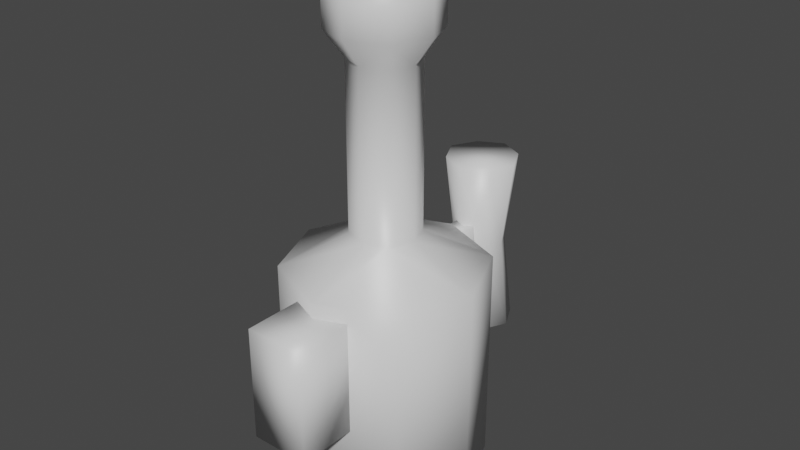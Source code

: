 # Source: blaster_004.blend  (saved by Blender 3.0.42; exported with 4.5.12 LTS)
import bpy
from mathutils import Matrix  # noqa: F401  (used for matrix-valued properties, if any)

bpy.ops.wm.read_factory_settings(use_empty=True)
scene = bpy.context.scene
scene.name = 'Scene'

# ---- collections
col_collection = bpy.data.collections.new('Collection'); scene.collection.children.link(col_collection)

# ---- materials (node trees are filled in below, after node groups)
mat_blaster_004 = bpy.data.materials.new('blaster_004')
mat_blaster_004.alpha_threshold = 0.0
mat_blaster_004.use_transparent_shadow = False
mat_blaster_004.line_color = (0.0, 0.0, 0.0, 1.0)

# ---- material node trees
mat_blaster_004.use_nodes = True; mat_blaster_004.node_tree.nodes.clear()
_N = mat_blaster_004.node_tree.nodes; _L = mat_blaster_004.node_tree.links
n0 = _N.new('ShaderNodeOutputMaterial'); n0.name = 'Material Output'; n0.location = (300, 300)
n1 = _N.new('ShaderNodeBsdfPrincipled'); n1.name = 'Principled BSDF'; n1.location = (10, 300)
n1.distribution = 'GGX'
n1.subsurface_method = 'RANDOM_WALK_SKIN'
n1.inputs[2].default_value = 0.4
n1.inputs[3].default_value = 1.45
n1.inputs[27].default_value = (0.0, 0.0, 0.0, 1.0)
n1.inputs[28].default_value = 1.0
_L.new(n1.outputs[0], n0.inputs[0])
n0.is_active_output = True

# ---- world
world_world = bpy.data.worlds.new('World'); scene.world = world_world
world_world.use_nodes = True; world_world.node_tree.nodes.clear()
_N = world_world.node_tree.nodes; _L = world_world.node_tree.links
n0 = _N.new('ShaderNodeOutputWorld'); n0.name = 'World Output'; n0.location = (300, 300)
n1 = _N.new('ShaderNodeBackground'); n1.name = 'Background'; n1.location = (10, 300)
n1.inputs[0].default_value = (0.05088, 0.05088, 0.05088, 1.0)
_L.new(n1.outputs[0], n0.inputs[0])
n0.is_active_output = True
world_world.color = (0.05088, 0.05088, 0.05088)
world_world.use_sun_shadow = False
world_world.sun_shadow_jitter_overblur = 0.0

# ---- meshes
me_cube_001 = bpy.data.meshes.new('Cube.001')
me_cube_001.from_pydata([(0.3263, 0.3263, 0.0006268), (-0.3263, 0.3263, 0.0006268), (0.3263, -0.3263, 0.0006268), (-0.3263, -0.3263, 0.0006268), (0.3263, 0.3263, 1.018), (-0.3263, 0.3263, 1.018), (0.3263, -0.3263, 1.018), (-0.3263, -0.3263, 1.018), (0.1116, 0.1116, 1.163), (-0.1116, 0.1116, 1.163), (0.1116, -0.1116, 1.163), (-0.1116, -0.1116, 1.163), (0.1116, 0.1116, 1.929), (-0.1116, 0.1116, 1.929), (0.1116, -0.1116, 1.929), (-0.1116, -0.1116, 1.929), (0.1726, 0.1726, 2.048), (-0.1726, 0.1726, 2.048), (0.1726, -0.1726, 2.048), (-0.1726, -0.1726, 2.048), (0.1726, 0.1726, 2.31), (-0.1726, 0.1726, 2.31), (0.1726, -0.1726, 2.31), (-0.1726, -0.1726, 2.31), (7.838e-07, 0.8605, 0.4484), (7.838e-07, 0.5005, 0.4484), (0.1775, 0.6805, 0.4484), (-0.1775, 0.6805, 0.4484), (0.1775, 0.6805, 1.283), (-0.1775, 0.6805, 1.283), (7.276e-07, 0.8605, 1.283), (7.276e-07, 0.5005, 1.283), (7.39e-07, 0.5522, 0.8656), (7.39e-07, 0.8088, 0.8656), (-0.1266, 0.6805, 0.8656), (0.1266, 0.6805, 0.8656), (-0.1391, -0.6766, 0.4219), (-0.1391, -0.6766, 0.9505), (-0.1391, -0.3149, 0.4219), (-0.1391, -0.3149, 0.9505), (0.1391, -0.6766, 0.4219), (0.1391, -0.6766, 0.9505), (0.1391, -0.3149, 0.4219), (0.1391, -0.3149, 0.9505), (-0.0489, 0.4121, 0.7517), (-0.0489, 0.4121, 0.9794), (-0.0489, 0.6235, 0.7517), (-0.0489, 0.6235, 0.9794), (0.0489, 0.4121, 0.7517), (0.0489, 0.4121, 0.9794), (0.0489, 0.6235, 0.7517), (0.0489, 0.6235, 0.9794), (0.1176, 0.5612, 0.4484), (-0.1176, 0.7998, 1.283), (-0.1176, 0.7998, 0.4484), (0.1176, 0.5612, 1.283), (0.08385, 0.5955, 0.8656), (-0.08385, 0.7655, 0.8656), (-0.1176, 0.5612, 0.4484), (0.1176, 0.7998, 1.283), (0.1176, 0.7998, 0.4484), (-0.1176, 0.5612, 1.283), (0.08385, 0.7655, 0.8656), (-0.08385, 0.5955, 0.8656), (3.246e-07, -0.458, 0.0006268), (-1.008e-08, 0.458, 0.0006268), (3.246e-07, -0.458, 1.018), (-1.008e-08, 0.458, 1.018), (2.514e-07, -0.1567, 1.163), (2.514e-07, 0.1567, 1.163), (7.533e-07, -0.1567, 1.929), (7.533e-07, 0.1567, 1.929), (8.893e-07, -0.2422, 2.048), (-9.374e-08, 0.2422, 2.048), (8.056e-07, -0.2422, 2.31), (-1.774e-07, 0.2422, 2.31), (-0.458, 0.0, 0.0006268), (0.458, 0.0, 0.0006268), (-0.458, 0.0, 1.018), (0.458, 0.0, 1.018), (-0.1567, 0.0, 1.163), (0.1567, 0.0, 1.163), (-0.1567, 0.0, 1.929), (0.1567, 0.0, 1.929), (-0.2422, 0.0, 2.048), (0.2422, 0.0, 2.048), (-0.2422, 0.0, 2.31), (0.2422, 0.0, 2.31)], [], [(66, 68, 10, 6), (77, 2, 6, 79), (64, 66, 6, 2), (76, 1, 5, 78), (67, 4, 8, 69), (69, 8, 12, 71), (78, 5, 9, 80), (68, 70, 14, 10), (79, 6, 10, 81), (70, 72, 18, 14), (81, 10, 14, 83), (71, 12, 16, 73), (80, 9, 13, 82), (73, 16, 20, 75), (82, 13, 17, 84), (72, 19, 23, 74), (83, 14, 18, 85), (85, 18, 22, 87), (84, 17, 21, 86), (63, 34, 29, 61), (61, 29, 53, 30, 59, 28, 55, 31), (62, 35, 28, 59), (57, 33, 30, 53), (56, 32, 31, 55), (58, 25, 52, 26, 60, 24, 54, 27), (52, 25, 32, 56), (54, 24, 33, 57), (60, 26, 35, 62), (58, 27, 34, 63), (36, 37, 39, 38), (38, 39, 43, 42), (42, 43, 41, 40), (40, 41, 37, 36), (38, 42, 40, 36), (43, 39, 37, 41), (44, 45, 47, 46), (46, 47, 51, 50), (50, 51, 49, 48), (48, 49, 45, 44), (46, 50, 48, 44), (51, 47, 45, 49), (27, 54, 57, 34), (26, 52, 56, 35), (35, 56, 55, 28), (34, 57, 53, 29), (25, 58, 63, 32), (24, 60, 62, 33), (33, 62, 59, 30), (32, 63, 61, 31), (65, 0, 4, 67), (1, 65, 67, 5), (18, 72, 74, 22), (17, 73, 75, 21), (13, 71, 73, 17), (15, 19, 72, 70), (11, 15, 70, 68), (9, 69, 71, 13), (5, 67, 69, 9), (3, 7, 66, 64), (7, 11, 68, 66), (64, 2, 77, 0, 65, 1, 76, 3), (75, 20, 87, 22, 74, 23, 86, 21), (19, 84, 86, 23), (16, 85, 87, 20), (12, 83, 85, 16), (15, 82, 84, 19), (11, 80, 82, 15), (8, 81, 83, 12), (4, 79, 81, 8), (7, 78, 80, 11), (3, 76, 78, 7), (0, 77, 79, 4)])
me_cube_001.polygons.foreach_set('use_smooth', [True] * 72)
_uv = me_cube_001.uv_layers.new(name='UVMap')
_uv.uv.foreach_set('vector', [0.1367, 0.5666, 0.2117, 0.6028, 0.2229, 0.6028, 0.1695, 0.5666, 0.2507, 0.3134, 0.1695, 0.3134, 0.1695, 0.5666, 0.2507, 0.5666, 0.1367, 0.3134, 0.1367, 0.5666, 0.1695, 0.5666, 0.1695, 0.3134, 0.2507, 0.3134, 0.332, 0.3134, 0.332, 0.5666, 0.2507, 0.5666, 0.3648, 0.5666, 0.332, 0.5666, 0.2785, 0.6028, 0.2897, 0.6028, 0.2897, 0.6028, 0.2785, 0.6028, 0.2785, 0.7935, 0.2897, 0.7935, 0.2507, 0.5666, 0.332, 0.5666, 0.2785, 0.6028, 0.2507, 0.6028, 0.2117, 0.6028, 0.2117, 0.7935, 0.2229, 0.7935, 0.2229, 0.6028, 0.2507, 0.5666, 0.1695, 0.5666, 0.2229, 0.6028, 0.2507, 0.6028, 0.2117, 0.7935, 0.1904, 0.8232, 0.2078, 0.8232, 0.2229, 0.7935, 0.2507, 0.6028, 0.2229, 0.6028, 0.2229, 0.7935, 0.2507, 0.7935, 0.2897, 0.7935, 0.2785, 0.7935, 0.2937, 0.8232, 0.311, 0.8232, 0.2507, 0.6028, 0.2785, 0.6028, 0.2785, 0.7935, 0.2507, 0.7935, 0.311, 0.8232, 0.2937, 0.8232, 0.2937, 0.8884, 0.311, 0.8884, 0.2507, 0.7935, 0.2785, 0.7935, 0.2937, 0.8232, 0.2507, 0.8232, 0.1904, 0.8232, 0.2078, 0.8232, 0.2078, 0.8884, 0.1904, 0.8884, 0.2507, 0.7935, 0.2229, 0.7935, 0.2078, 0.8232, 0.2507, 0.8232, 0.2507, 0.8232, 0.2078, 0.8232, 0.2078, 0.8884, 0.2507, 0.8884, 0.2507, 0.8232, 0.2937, 0.8232, 0.2937, 0.8884, 0.2507, 0.8884, 0.6697, 0.1227, 0.6908, 0.1227, 0.6908, 0.2266, 0.6611, 0.2266, 0.3418, 0.09147, 0.3239, 0.1271, 0.3418, 0.1627, 0.377, 0.1809, 0.4121, 0.1627, 0.43, 0.1271, 0.4121, 0.09147, 0.377, 0.07332, 0.712, 0.1227, 0.6908, 0.1227, 0.6908, 0.2266, 0.7205, 0.2266, 0.712, 0.1227, 0.7228, 0.1227, 0.7356, 0.2266, 0.7205, 0.2266, 0.6697, 0.1227, 0.6589, 0.1227, 0.646, 0.2266, 0.6611, 0.2266, 0.3418, 0.09147, 0.377, 0.07332, 0.4121, 0.09147, 0.43, 0.1271, 0.4121, 0.1627, 0.377, 0.1809, 0.3418, 0.1627, 0.3239, 0.1271, 0.6611, 0.01884, 0.646, 0.01884, 0.6589, 0.1227, 0.6697, 0.1227, 0.7205, 0.01884, 0.7356, 0.01884, 0.7228, 0.1227, 0.712, 0.1227, 0.7205, 0.01884, 0.6908, 0.01884, 0.6908, 0.1227, 0.712, 0.1227, 0.6611, 0.01884, 0.6908, 0.01884, 0.6908, 0.1227, 0.6697, 0.1227, 0.8303, 0.06393, 0.8303, 0.1955, 0.9204, 0.1955, 0.9204, 0.06393, 0.9204, 0.06393, 0.9204, 0.1955, 0.9204, 0.1955, 0.9204, 0.06393, 0.9204, 0.06393, 0.9204, 0.1955, 0.8303, 0.1955, 0.8303, 0.06393, 0.8303, 0.06393, 0.8303, 0.1955, 0.8303, 0.1955, 0.8303, 0.06393, 0.9204, 0.06393, 0.9204, 0.06393, 0.8303, 0.06393, 0.8303, 0.06393, 0.9204, 0.1955, 0.9204, 0.1955, 0.8303, 0.1955, 0.8303, 0.1955, 0.5428, 0.09436, 0.5428, 0.1511, 0.5954, 0.1511, 0.5954, 0.09436, 0.5954, 0.09436, 0.5954, 0.1511, 0.5954, 0.1511, 0.5954, 0.09436, 0.5954, 0.09436, 0.5954, 0.1511, 0.5428, 0.1511, 0.5428, 0.09436, 0.5428, 0.09436, 0.5428, 0.1511, 0.5428, 0.1511, 0.5428, 0.09436, 0.5954, 0.09436, 0.5954, 0.09436, 0.5428, 0.09436, 0.5428, 0.09436, 0.5954, 0.1511, 0.5954, 0.1511, 0.5428, 0.1511, 0.5428, 0.1511, 0.6908, 0.01884, 0.7205, 0.01884, 0.712, 0.1227, 0.6908, 0.1227, 0.6908, 0.01884, 0.6611, 0.01884, 0.6697, 0.1227, 0.6908, 0.1227, 0.6908, 0.1227, 0.6697, 0.1227, 0.6611, 0.2266, 0.6908, 0.2266, 0.6908, 0.1227, 0.712, 0.1227, 0.7205, 0.2266, 0.6908, 0.2266, 0.646, 0.01884, 0.6611, 0.01884, 0.6697, 0.1227, 0.6589, 0.1227, 0.7356, 0.01884, 0.7205, 0.01884, 0.712, 0.1227, 0.7228, 0.1227, 0.7228, 0.1227, 0.712, 0.1227, 0.7205, 0.2266, 0.7356, 0.2266, 0.6589, 0.1227, 0.6697, 0.1227, 0.6611, 0.2266, 0.646, 0.2266, 0.3648, 0.3134, 0.332, 0.3134, 0.332, 0.5666, 0.3648, 0.5666, 0.332, 0.3134, 0.3648, 0.3134, 0.3648, 0.5666, 0.332, 0.5666, 0.2078, 0.8232, 0.1904, 0.8232, 0.1904, 0.8884, 0.2078, 0.8884, 0.2937, 0.8232, 0.311, 0.8232, 0.311, 0.8884, 0.2937, 0.8884, 0.2785, 0.7935, 0.2897, 0.7935, 0.311, 0.8232, 0.2937, 0.8232, 0.2229, 0.7935, 0.2078, 0.8232, 0.1904, 0.8232, 0.2117, 0.7935, 0.2229, 0.6028, 0.2229, 0.7935, 0.2117, 0.7935, 0.2117, 0.6028, 0.2785, 0.6028, 0.2897, 0.6028, 0.2897, 0.7935, 0.2785, 0.7935, 0.332, 0.5666, 0.3648, 0.5666, 0.2897, 0.6028, 0.2785, 0.6028, 0.1695, 0.3134, 0.1695, 0.5666, 0.1367, 0.5666, 0.1367, 0.3134, 0.1695, 0.5666, 0.2229, 0.6028, 0.2117, 0.6028, 0.1367, 0.5666, 0.1367, 0.3134, 0.1695, 0.3134, 0.2507, 0.3134, 0.332, 0.3134, 0.3648, 0.3134, 0.332, 0.3134, 0.2507, 0.3134, 0.1695, 0.3134, 0.1235, 0.1955, 0.1751, 0.1747, 0.1959, 0.1231, 0.1751, 0.07155, 0.1235, 0.05074, 0.07195, 0.07155, 0.05114, 0.1231, 0.07195, 0.1747, 0.2078, 0.8232, 0.2507, 0.8232, 0.2507, 0.8884, 0.2078, 0.8884, 0.2937, 0.8232, 0.2507, 0.8232, 0.2507, 0.8884, 0.2937, 0.8884, 0.2785, 0.7935, 0.2507, 0.7935, 0.2507, 0.8232, 0.2937, 0.8232, 0.2229, 0.7935, 0.2507, 0.7935, 0.2507, 0.8232, 0.2078, 0.8232, 0.2229, 0.6028, 0.2507, 0.6028, 0.2507, 0.7935, 0.2229, 0.7935, 0.2785, 0.6028, 0.2507, 0.6028, 0.2507, 0.7935, 0.2785, 0.7935, 0.332, 0.5666, 0.2507, 0.5666, 0.2507, 0.6028, 0.2785, 0.6028, 0.1695, 0.5666, 0.2507, 0.5666, 0.2507, 0.6028, 0.2229, 0.6028, 0.1695, 0.3134, 0.2507, 0.3134, 0.2507, 0.5666, 0.1695, 0.5666, 0.332, 0.3134, 0.2507, 0.3134, 0.2507, 0.5666, 0.332, 0.5666])
me_cube_001.materials.append(mat_blaster_004)
me_cube_001.use_remesh_preserve_volume = False
me_cube_001.use_remesh_preserve_attributes = False
me_cube_001.use_mirror_vertex_groups = False
me_cube_001.update()

# ---- objects
ob_blaster_004 = bpy.data.objects.new('blaster_004', me_cube_001)

# ---- transforms, parenting, visibility, modifiers, constraints
ob_blaster_004.location = (0.0, 0.0, 0.0)
ob_blaster_004.lock_rotations_4d = False
ob_blaster_004.empty_display_type = 'ARROWS'
ob_blaster_004.lineart.crease_threshold = 0.0

# ---- collection membership
col_collection.objects.link(ob_blaster_004)

# ---- scene / render settings (as saved in the file)
scene.frame_start = 1; scene.frame_end = 250; scene.frame_set(2)
scene.render.engine = 'BLENDER_EEVEE_NEXT'
scene.cycles.sampling_pattern = 'TABULATED_SOBOL'
scene.cycles.use_light_tree = False
scene.view_settings.view_transform = 'Filmic'
bpy.context.view_layer.update()

# ---- added for rendering (the .blend has no active camera and no usable light): camera, sun
cam_auto = bpy.data.cameras.new('AutoCamera')
cam_auto.lens = 50.0
cam_auto.sensor_width = 36.0
cam_auto.clip_end = 1000.0
ob_auto_camera = bpy.data.objects.new('AutoCamera', cam_auto)
scene.collection.objects.link(ob_auto_camera)
ob_auto_camera.location = (2.70316, -3.15188, 3.31793)
ob_auto_camera.rotation_euler = (1.09748, -7.21219e-08, 0.694738)
scene.camera = ob_auto_camera
light_auto_sun = bpy.data.lights.new('AutoSun', 'SUN')
light_auto_sun.energy = 3.0
light_auto_sun.angle = 0.0523599
ob_auto_sun = bpy.data.objects.new('AutoSun', light_auto_sun)
scene.collection.objects.link(ob_auto_sun)
ob_auto_sun.rotation_euler = (0.872665, 0.174533, 0.523599)
bpy.context.view_layer.update()
